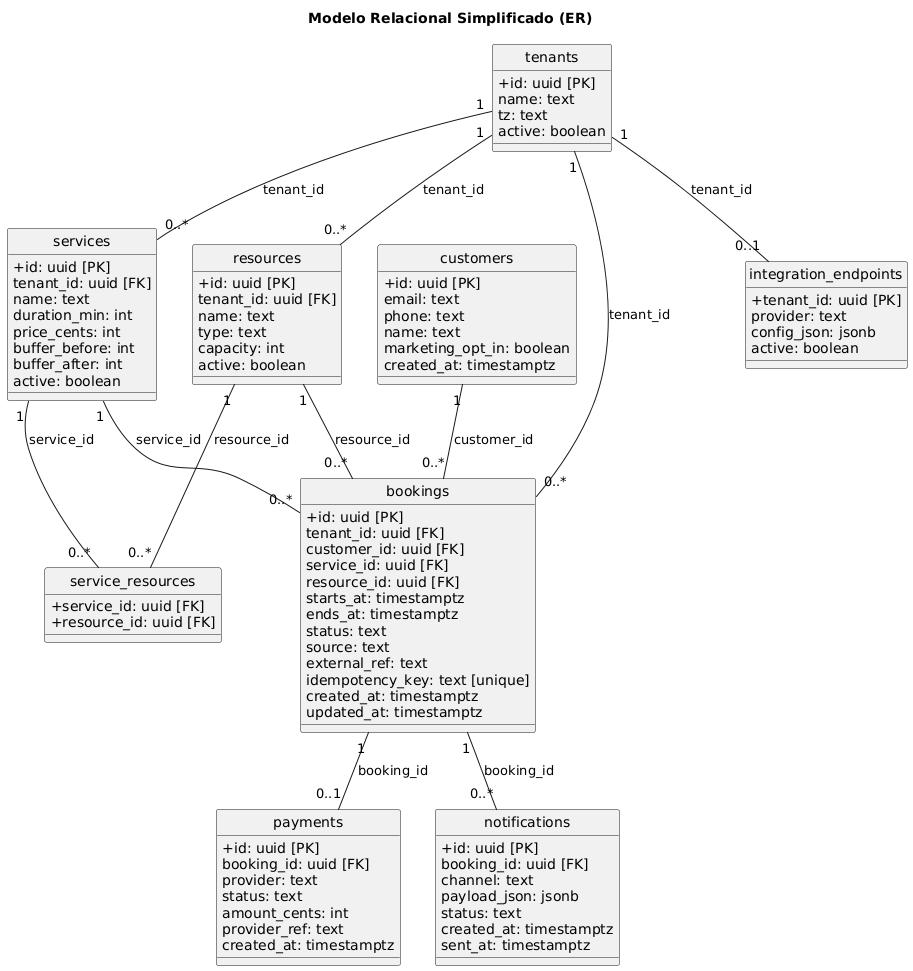

The diagram above was rendered by PlantUML. Its source (embedded in the PNG):
@startuml
title Modelo Relacional Simplificado (ER)

hide circle
skinparam classAttributeIconSize 0

class tenants {
  +id: uuid [PK]
  name: text
  tz: text
  active: boolean
}

class services {
  +id: uuid [PK]
  tenant_id: uuid [FK]
  name: text
  duration_min: int
  price_cents: int
  buffer_before: int
  buffer_after: int
  active: boolean
}

class resources {
  +id: uuid [PK]
  tenant_id: uuid [FK]
  name: text
  type: text
  capacity: int
  active: boolean
}

class service_resources {
  +service_id: uuid [FK]
  +resource_id: uuid [FK]
}

class customers {
  +id: uuid [PK]
  email: text
  phone: text
  name: text
  marketing_opt_in: boolean
  created_at: timestamptz
}

class bookings {
  +id: uuid [PK]
  tenant_id: uuid [FK]
  customer_id: uuid [FK]
  service_id: uuid [FK]
  resource_id: uuid [FK]
  starts_at: timestamptz
  ends_at: timestamptz
  status: text
  source: text
  external_ref: text
  idempotency_key: text [unique]
  created_at: timestamptz
  updated_at: timestamptz
}

class payments {
  +id: uuid [PK]
  booking_id: uuid [FK]
  provider: text
  status: text
  amount_cents: int
  provider_ref: text
  created_at: timestamptz
}

class integration_endpoints {
  +tenant_id: uuid [PK]
  provider: text
  config_json: jsonb
  active: boolean
}

class notifications {
  +id: uuid [PK]
  booking_id: uuid [FK]
  channel: text
  payload_json: jsonb
  status: text
  created_at: timestamptz
  sent_at: timestamptz
}

tenants "1" -- "0..*" services : tenant_id
tenants "1" -- "0..*" resources : tenant_id
services "1" -- "0..*" service_resources : service_id
resources "1" -- "0..*" service_resources : resource_id
customers "1" -- "0..*" bookings : customer_id
tenants "1" -- "0..*" bookings : tenant_id
services "1" -- "0..*" bookings : service_id
resources "1" -- "0..*" bookings : resource_id
bookings "1" -- "0..1" payments : booking_id
bookings "1" -- "0..*" notifications : booking_id
tenants "1" -- "0..1" integration_endpoints : tenant_id
@enduml